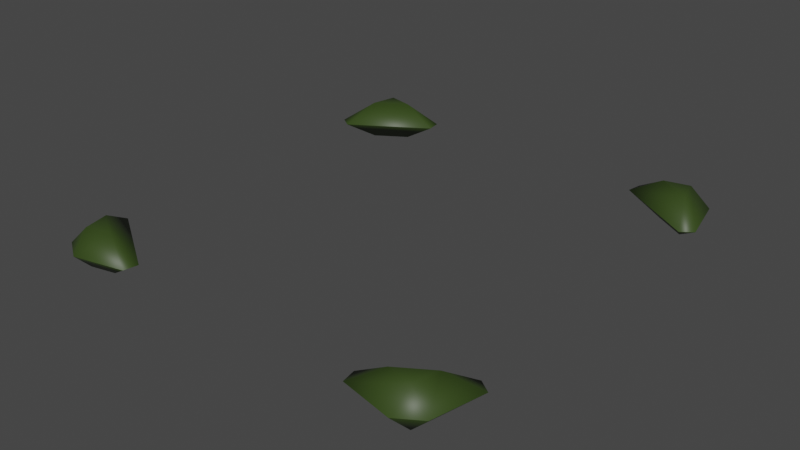 # Source: elemental1.blend  (saved by Blender 2.80.75; exported with 4.5.12 LTS)
import bpy
from mathutils import Matrix  # noqa: F401  (used for matrix-valued properties, if any)

bpy.ops.wm.read_factory_settings(use_empty=True)
scene = bpy.context.scene
scene.name = 'Scene'

# ---- collections
col_collection = bpy.data.collections.new('Collection'); scene.collection.children.link(col_collection)

# ---- materials (node trees are filled in below, after node groups)
mat_material_001 = bpy.data.materials.new('Material.001')
mat_material_001.use_transparent_shadow = False

# ---- material node trees
mat_material_001.use_nodes = True; mat_material_001.node_tree.nodes.clear()
_N = mat_material_001.node_tree.nodes; _L = mat_material_001.node_tree.links
n0 = _N.new('ShaderNodeOutputMaterial'); n0.name = 'Material Output'; n0.location = (300, 300)
n1 = _N.new('ShaderNodeBsdfPrincipled'); n1.name = 'Principled BSDF'; n1.location = (10, 300)
n1.distribution = 'GGX'
n1.subsurface_method = 'BURLEY'
n1.inputs[0].default_value = (0.03475, 0.06231, 0.01099, 1.0)
n1.inputs[3].default_value = 1.45
n1.inputs[27].default_value = (0.0, 0.0, 0.0, 1.0)
n1.inputs[28].default_value = 1.0
_L.new(n1.outputs[0], n0.inputs[0])
n0.is_active_output = True

# ---- world
world_world = bpy.data.worlds.new('World'); scene.world = world_world
world_world.use_nodes = True; world_world.node_tree.nodes.clear()
_N = world_world.node_tree.nodes; _L = world_world.node_tree.links
n0 = _N.new('ShaderNodeOutputWorld'); n0.name = 'World Output'; n0.location = (300, 300)
n1 = _N.new('ShaderNodeBackground'); n1.name = 'Background'; n1.location = (10, 300)
n1.inputs[0].default_value = (0.05088, 0.05088, 0.05088, 1.0)
_L.new(n1.outputs[0], n0.inputs[0])
n0.is_active_output = True
world_world.color = (0.05088, 0.05088, 0.05088)
world_world.use_sun_shadow = False
world_world.sun_shadow_jitter_overblur = 0.0

# ---- meshes
me_cube_001 = bpy.data.meshes.new('Cube.001')
me_cube_001.from_pydata([(0.4149, -0.07623, -0.8195), (0.4149, 0.07623, -0.8195), (0.7689, -0.07623, -0.8993), (0.8487, -0.07623, -0.5452), (0.7689, 0.07623, -0.8993), (0.8487, 0.07623, -0.5452)], [], [(1, 5, 4), (4, 5, 3, 2), (2, 3, 0), (1, 4, 2, 0), (5, 1, 0, 3)])
me_cube_001.polygons.foreach_set('use_smooth', [True] * 5)
_uv = me_cube_001.uv_layers.new(name='UVMap')
_uv.uv.foreach_set('vector', [0.578, 0.03178, 0.578, 0.9632, 0.4037, 0.5028, 0.4037, 0.5028, 0.578, 0.9632, 0.08269, 0.9632, 0.257, 0.5028, 0.257, 0.5028, 0.08269, 0.9632, 0.08269, 0.03178, 0.578, 0.03178, 0.4037, 0.5028, 0.257, 0.5028, 0.08269, 0.03178, 0.6669, 0.9594, 0.6669, 0.04149, 0.9396, 0.04149, 0.9396, 0.9594])
me_cube_001.materials.append(mat_material_001)
me_cube_001.use_remesh_preserve_volume = False
me_cube_001.use_remesh_preserve_attributes = False
me_cube_001.use_mirror_vertex_groups = False
me_cube_001.update()

# ---- objects
ob_elemental = bpy.data.objects.new('elemental', me_cube_001)

# ---- transforms, parenting, visibility, modifiers, constraints
ob_elemental.location = (0.0, 0.0, 0.0)
ob_elemental.rotation_euler = (-1.571, -0.0, 0.0)
ob_elemental.lineart.crease_threshold = 0.0
_m = ob_elemental.modifiers.new('Mirror', 'MIRROR')
_m.use_axis = (True, False, True)
_m = ob_elemental.modifiers.new('Bevel', 'BEVEL')
_m.limit_method = 'NONE'

# ---- collection membership
col_collection.objects.link(ob_elemental)

# ---- scene / render settings (as saved in the file)
scene.frame_start = 1; scene.frame_end = 250; scene.frame_set(1)
scene.render.engine = 'BLENDER_EEVEE_NEXT'
scene.cycles.use_denoising = False
scene.cycles.samples = 128
scene.cycles.sampling_pattern = 'TABULATED_SOBOL'
scene.cycles.use_adaptive_sampling = False
scene.cycles.use_light_tree = False
scene.view_settings.view_transform = 'Filmic'
bpy.context.view_layer.update()

# ---- added for rendering (the .blend has no active camera and no usable light): camera, sun
cam_auto = bpy.data.cameras.new('AutoCamera')
cam_auto.lens = 50.0
cam_auto.sensor_width = 36.0
cam_auto.clip_end = 1000.0
ob_auto_camera = bpy.data.objects.new('AutoCamera', cam_auto)
scene.collection.objects.link(ob_auto_camera)
ob_auto_camera.location = (2.24873, -2.69847, 1.79898)
ob_auto_camera.rotation_euler = (1.09748, -7.21219e-08, 0.694738)
scene.camera = ob_auto_camera
light_auto_sun = bpy.data.lights.new('AutoSun', 'SUN')
light_auto_sun.energy = 3.0
light_auto_sun.angle = 0.0523599
ob_auto_sun = bpy.data.objects.new('AutoSun', light_auto_sun)
scene.collection.objects.link(ob_auto_sun)
ob_auto_sun.rotation_euler = (0.872665, 0.174533, 0.523599)
bpy.context.view_layer.update()
